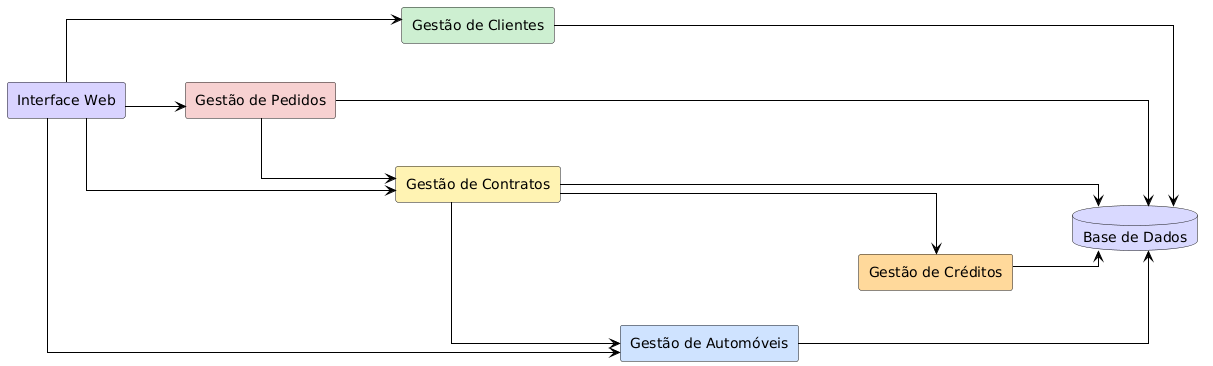

The diagram above was rendered by PlantUML. Its source (embedded in the PNG):
@startuml
left to right direction
skinparam componentStyle rectangle
skinparam linetype ortho
skinparam ArrowColor Black
skinparam Shadowing false
hide stereotype

' ---------- Camada 1 ----------
[Interface Web] as UI #D9D2FF

' ---------- Camada 2 (linha 1) ----------
[Gestão de Pedidos]  as CPED  #F6D0D0
[Gestão de Clientes] as CCLI  #CDEFD1

' ---------- Camada 2 (linha 2) ----------
[Gestão de Contratos]  as CCTR  #FFF2B2
[Gestão de Automóveis] as CAUTO #CFE3FF
[Gestão de Créditos]   as CCRED #FFD89A

' ---------- Camada 3 ----------
database "Base de Dados" as DB #D9D9FF

' ---------- Ligações ----------
UI --> CPED
UI --> CCLI
UI --> CCTR
UI --> CAUTO

CPED --> CCTR
CCTR --> CAUTO
CCTR --> CCRED

' Persistência
CCLI  --> DB
CPED  --> DB
CCTR  --> DB
CAUTO --> DB
CCRED --> DB

' ---------- Layout em grade ----------
UI -[hidden]- CPED
CPED -[hidden]- CCLI

CCTR -[hidden]- CAUTO
CAUTO -[hidden]- CCRED

' Banco alinhado
CCTR -[hidden]-> DB
CAUTO -[hidden]-> DB
CCRED -[hidden]-> DB
@enduml